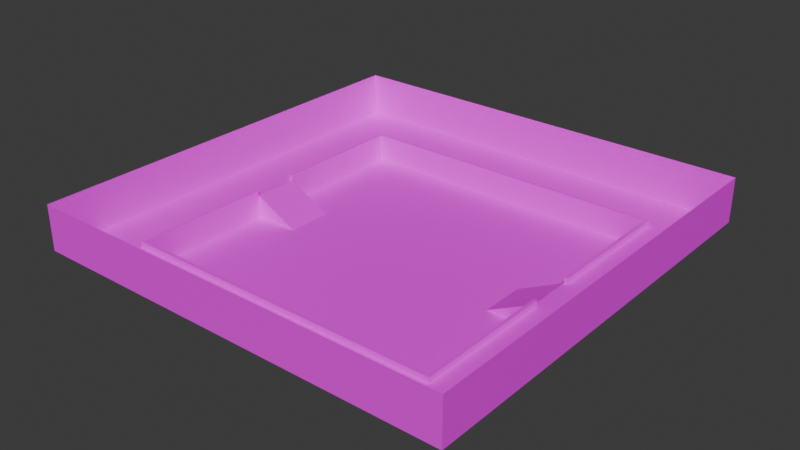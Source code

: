 # Source: testmap.blend  (saved by Blender 4.5.90; exported with 4.5.12 LTS)
import bpy
from mathutils import Matrix  # noqa: F401  (used for matrix-valued properties, if any)

bpy.ops.wm.read_factory_settings(use_empty=True)
scene = bpy.context.scene
scene.name = 'Scene'

# ---- collections
col_collection = bpy.data.collections.new('Collection'); scene.collection.children.link(col_collection)

# ---- images (referenced by path relative to the original .blend; pixels are not part of the script)
import os
ASSET_DIR = os.environ.get("B2B_ASSET_DIR", "")  # directory of the original .blend (textures are referenced by path, not embedded)
HERE = os.path.dirname(os.path.abspath(__file__))  # packed textures are extracted next to this script under _unpacked/

def load_image(name, relpath, width, height, colorspace="sRGB"):
    """Load a texture the original file referenced (path relative to the .blend, or extracted next to this script)."""
    p = next((c for c in (os.path.join(HERE, relpath), os.path.join(ASSET_DIR, relpath)) if relpath and os.path.exists(c)), "")
    if p:
        img = bpy.data.images.load(p, check_existing=True)
        img.name = name
    else:  # same state as the original file: an image datablock whose file is absent (Cycles renders it pink)
        img = bpy.data.images.new(name, width, height)
        img.source = "FILE"
        img.filepath = "//" + (relpath or name)
    img.colorspace_settings.name = colorspace
    return img
img_ao = load_image('AO', 'textures/AO.png', 1024, 1024, 'sRGB')

# ---- materials (node trees are filled in below, after node groups)
mat_ao = bpy.data.materials.new('AO')

# ---- material node trees
mat_ao.use_nodes = True; mat_ao.node_tree.nodes.clear()
_N = mat_ao.node_tree.nodes; _L = mat_ao.node_tree.links
n0 = _N.new('ShaderNodeBsdfPrincipled'); n0.name = 'Principled BSDF'; n0.location = (-200, 100)
n1 = _N.new('ShaderNodeOutputMaterial'); n1.name = 'Material Output'; n1.location = (200, 100)
n2 = _N.new('ShaderNodeTexImage'); n2.name = 'Image Texture'; n2.location = (-490, 80)
n2.image = img_ao
_L.new(n0.outputs[0], n1.inputs[0])
_L.new(n2.outputs[0], n0.inputs[0])
n1.is_active_output = True

# ---- world
world_world = bpy.data.worlds.new('World'); scene.world = world_world
world_world.use_nodes = True; world_world.node_tree.nodes.clear()
_N = world_world.node_tree.nodes; _L = world_world.node_tree.links
n0 = _N.new('ShaderNodeOutputWorld'); n0.name = 'World Output'; n0.location = (200, 100)
n1 = _N.new('ShaderNodeBackground'); n1.name = 'Background'; n1.location = (-200, 100)
n1.inputs[0].default_value = (0.05088, 0.05088, 0.05088, 1.0)
_L.new(n1.outputs[0], n0.inputs[0])
n0.is_active_output = True
world_world.color = (0.05088, 0.05088, 0.05088)
world_world.sun_shadow_jitter_overblur = 0.0

# ---- meshes
me_plane = bpy.data.meshes.new('Plane')
me_plane.from_pydata([(-14.0, -14.0, 0.0), (14.0, -14.0, 0.0), (-14.0, 14.0, 0.0), (14.0, 14.0, 0.0)], [], [(0, 1, 3, 2)])
_uv = me_plane.uv_layers.new(name='UVMap')
_uv.uv.foreach_set('vector', [0.01437, 0.8671, 0.01437, 0.5175, 0.3639, 0.5175, 0.3639, 0.8671])
me_plane.materials.append(mat_ao)
me_plane.update()
me_plane_001 = bpy.data.meshes.new('Plane.001')
me_plane_001.from_pydata([(-2.0, -2.0, 0.0), (2.0, -2.0, 2.0), (-2.0, 2.0, 0.0), (2.0, 2.0, 2.0), (2.0, -2.0, 0.0), (2.0, 2.0, 0.0)], [], [(0, 1, 3, 2), (1, 0, 4), (2, 3, 5)])
_uv = me_plane_001.uv_layers.new(name='UVMap')
_uv.uv.foreach_set('vector', [0.5175, 0.8412, 0.5175, 0.7854, 0.5674, 0.7854, 0.5674, 0.8412, 0.5398, 0.8699, 0.5398, 0.9258, 0.5175, 0.8811, 0.5686, 0.9258, 0.5686, 0.8699, 0.5909, 0.8811])
me_plane_001.materials.append(mat_ao)
me_plane_001.update()
me_plane_002 = bpy.data.meshes.new('Plane.002')
me_plane_002.from_pydata([(-14.0, -14.0, 2.0), (14.0, -14.0, 2.0), (-14.0, 14.0, 2.0), (14.0, 14.0, 2.0), (-19.0, -19.0, 2.0), (19.0, -19.0, 2.0), (-19.0, 19.0, 2.0), (19.0, 19.0, 2.0), (-19.0, -19.0, 6.0), (19.0, -19.0, 6.0), (-19.0, 19.0, 6.0), (19.0, 19.0, 6.0)], [], [(3, 7, 6, 2), (0, 4, 5, 1), (1, 5, 7, 3), (2, 6, 4, 0), (5, 9, 11, 7), (6, 10, 8, 4), (7, 11, 10, 6), (4, 8, 9, 5)])
_uv = me_plane_002.uv_layers.new(name='UVMap')
_uv.uv.foreach_set('vector', [0.4264, 0.07679, 0.4888, 0.01437, 0.4888, 0.4888, 0.4264, 0.4264, 0.07679, 0.4264, 0.01437, 0.4888, 0.01437, 0.01437, 0.07679, 0.07679, 0.07679, 0.07679, 0.01437, 0.01437, 0.4888, 0.01437, 0.4264, 0.07679, 0.4264, 0.4264, 0.4888, 0.4888, 0.01437, 0.4888, 0.07679, 0.4264, 0.7496, 0.4888, 0.6997, 0.4888, 0.6997, 0.01437, 0.7496, 0.01437, 0.8283, 0.4888, 0.7783, 0.4888, 0.7783, 0.01437, 0.8283, 0.01437, 0.907, 0.4888, 0.857, 0.4888, 0.857, 0.01437, 0.907, 0.01437, 0.9856, 0.4888, 0.9357, 0.4888, 0.9357, 0.01437, 0.9856, 0.01437])
me_plane_002.materials.append(mat_ao)
me_plane_002.update()
me_plane_003 = bpy.data.meshes.new('Plane.003')
me_plane_003.from_pydata([(-2.0, -2.0, 0.0), (2.0, -2.0, 2.0), (-2.0, 2.0, 0.0), (2.0, 2.0, 2.0), (2.0, -2.0, 0.0), (2.0, 2.0, 0.0)], [], [(0, 1, 3, 2), (2, 3, 5), (1, 0, 4)])
_uv = me_plane_003.uv_layers.new(name='UVMap')
_uv.uv.foreach_set('vector', [0.5962, 0.8412, 0.5962, 0.7854, 0.6461, 0.7854, 0.6461, 0.8412, 0.6197, 0.9258, 0.6197, 0.8699, 0.642, 0.8811, 0.792, 0.8746, 0.792, 0.9304, 0.7696, 0.8858])
me_plane_003.materials.append(mat_ao)
me_plane_003.update()
me_plane_005 = bpy.data.meshes.new('Plane.005')
me_plane_005.from_pydata([(-14.0, -14.0, 0.0), (14.0, -14.0, 0.0), (-14.0, 14.0, 0.0), (14.0, 14.0, 0.0), (-14.0, -14.0, 2.0), (14.0, -14.0, 2.0), (-14.0, 14.0, 2.0), (14.0, 14.0, 2.0), (-14.0, -14.0, 2.5), (14.0, -14.0, 2.5), (-14.0, 14.0, 2.5), (14.0, 14.0, 2.5), (-14.29, -14.29, 2.5), (14.29, -14.29, 2.5), (-14.29, 14.29, 2.5), (14.29, 14.29, 2.5), (-14.29, -14.29, 2.0), (14.29, -14.29, 2.0), (-14.29, 14.29, 2.0), (14.29, 14.29, 2.0), (-14.0, 2.0, 0.0), (-14.0, -2.0, 0.0), (-14.0, 2.0, 2.0), (-14.0, -2.0, 2.0), (-14.0, 2.0, 2.5), (-14.0, -2.0, 2.5), (-14.29, 2.0, 2.5), (-14.29, -2.0, 2.5), (-14.29, 2.0, 2.0), (-14.29, -2.0, 2.0), (14.0, -2.0, 0.0), (14.0, 2.0, 0.0), (14.0, -2.0, 2.0), (14.0, 2.0, 2.0), (14.0, -2.0, 2.5), (14.0, 2.0, 2.5), (14.29, -2.0, 2.5), (14.29, 2.0, 2.5), (14.29, -2.0, 2.0), (14.29, 2.0, 2.0)], [], [(3, 7, 6, 2), (0, 4, 5, 1), (31, 33, 7, 3), (21, 23, 4, 0), (33, 35, 11, 7), (23, 25, 8, 4), (7, 11, 10, 6), (4, 8, 9, 5), (25, 27, 12, 8), (11, 15, 14, 10), (8, 12, 13, 9), (35, 37, 15, 11), (15, 19, 18, 14), (12, 16, 17, 13), (37, 39, 19, 15), (27, 29, 16, 12), (14, 18, 28, 26), (10, 14, 26, 24), (6, 10, 24, 22), (29, 27, 25, 23), (2, 6, 22, 20), (28, 22, 24, 26), (13, 17, 38, 36), (9, 13, 36, 34), (5, 9, 34, 32), (38, 32, 34, 36), (1, 5, 32, 30), (39, 37, 35, 33)])
_uv = me_plane_005.uv_layers.new(name='UVMap')
_uv.uv.foreach_set('vector', [0.4239, 0.8671, 0.3989, 0.8671, 0.3989, 0.5175, 0.4239, 0.5175, 0.4838, 0.8671, 0.4589, 0.8671, 0.4589, 0.5175, 0.4838, 0.5175, 0.8008, 0.6673, 0.7759, 0.6673, 0.7759, 0.5175, 0.8008, 0.5175, 0.8008, 0.8459, 0.7759, 0.8459, 0.7759, 0.6961, 0.8008, 0.6961, 0.7759, 0.6673, 0.7696, 0.6673, 0.7696, 0.5175, 0.7759, 0.5175, 0.7759, 0.8459, 0.7696, 0.8459, 0.7696, 0.6961, 0.7759, 0.6961, 0.3989, 0.8671, 0.3927, 0.8671, 0.3927, 0.5175, 0.3989, 0.5175, 0.4589, 0.8671, 0.4526, 0.8671, 0.4526, 0.5175, 0.4589, 0.5175, 0.6709, 0.3675, 0.6709, 0.3711, 0.5175, 0.3711, 0.5211, 0.3675, 0.6673, 0.4035, 0.6709, 0.3999, 0.6709, 0.7566, 0.6673, 0.753, 0.5211, 0.3675, 0.5175, 0.3711, 0.5175, 0.01437, 0.5211, 0.01797, 0.5175, 0.4035, 0.5175, 0.3999, 0.6709, 0.3999, 0.6673, 0.4035, 0.6997, 0.5175, 0.7059, 0.5175, 0.7059, 0.8743, 0.6997, 0.8743, 0.7346, 0.5175, 0.7409, 0.5175, 0.7409, 0.8743, 0.7346, 0.8743, 0.8895, 0.5175, 0.8958, 0.5175, 0.8958, 0.6709, 0.8895, 0.6709, 0.8895, 0.6997, 0.8958, 0.6997, 0.8958, 0.8531, 0.8895, 0.8531, 0.9245, 0.5175, 0.9308, 0.5175, 0.9308, 0.6709, 0.9245, 0.6709, 0.6673, 0.753, 0.6709, 0.7566, 0.5175, 0.7566, 0.5175, 0.753, 0.8358, 0.6673, 0.8296, 0.6673, 0.8296, 0.5175, 0.8358, 0.5175, 0.8207, 0.8809, 0.8207, 0.8746, 0.8243, 0.8746, 0.8243, 0.8809, 0.8608, 0.6673, 0.8358, 0.6673, 0.8358, 0.5175, 0.8608, 0.5175, 0.8566, 0.8809, 0.853, 0.8809, 0.853, 0.8746, 0.8566, 0.8746, 0.9245, 0.6997, 0.9308, 0.6997, 0.9308, 0.8531, 0.9245, 0.8531, 0.5211, 0.01797, 0.5175, 0.01437, 0.6709, 0.01437, 0.6709, 0.01797, 0.8358, 0.8459, 0.8296, 0.8459, 0.8296, 0.6961, 0.8358, 0.6961, 0.8931, 0.8881, 0.8895, 0.8881, 0.8895, 0.8818, 0.8931, 0.8818, 0.8608, 0.8459, 0.8358, 0.8459, 0.8358, 0.6961, 0.8608, 0.6961, 0.01437, 0.9021, 0.01437, 0.8958, 0.01797, 0.8958, 0.01797, 0.9021])
me_plane_005.materials.append(mat_ao)
me_plane_005.update()
me_plane_006 = bpy.data.meshes.new('Plane.006')
me_plane_006.from_pydata([(-10.0, 0.0, 0.0), (-9.0, 3.0, 0.0), (0.0, 0.0, 0.0), (10.0, 0.0, 0.0), (14.0, 0.0, 2.0), (-9.0, -3.0, 0.0), (-13.0, -13.0, 0.0), (9.0, 3.0, 0.0), (-14.0, 0.0, 2.0), (9.0, -3.0, 0.0), (13.0, -13.0, 0.0), (-11.0, -3.0, 0.0), (11.0, -3.0, 0.0), (11.0, 3.0, 0.0), (-11.0, 3.0, 0.0), (0.0, -13.0, 0.0), (0.0, 13.0, 0.0), (-13.0, 13.0, 0.0), (13.0, 13.0, 0.0), (-16.0, 2.0, 2.0), (-16.0, -2.0, 2.0), (-15.0, -15.0, 2.0), (16.0, -2.0, 2.0), (15.0, -15.0, 2.0), (16.0, 2.0, 2.0), (-15.0, 15.0, 2.0), (15.0, 15.0, 2.0), (0.0, -15.0, 2.0), (0.0, 15.0, 2.0), (13.01, -15.0, 2.0), (13.01, 15.0, 2.0), (-12.97, 15.0, 2.0), (-12.97, -15.0, 2.0), (15.16, 12.92, 2.0), (15.15, -13.0, 2.0), (-15.16, 12.92, 2.0), (-15.15, -13.0, 2.0)], [(2, 0), (14, 17), (0, 1), (3, 2), (0, 5), (11, 6), (7, 3), (13, 7), (3, 9), (12, 10), (5, 11), (9, 12), (13, 18), (1, 14), (2, 5), (2, 9), (10, 15), (6, 15), (2, 15), (5, 15), (9, 15), (5, 6), (9, 10), (2, 16), (16, 17), (16, 18), (7, 16), (1, 16), (0, 8), (3, 4), (8, 19), (8, 20), (19, 20), (36, 21), (4, 22), (34, 23), (4, 24), (22, 24), (29, 23), (35, 25), (30, 26), (33, 26), (1, 17), (7, 18), (2, 7), (1, 2), (32, 27), (31, 28), (27, 29), (28, 30), (25, 31), (21, 32), (24, 33), (22, 34), (19, 35), (20, 36)], [])
_uv = me_plane_006.uv_layers.new(name='UVMap')
_uv.uv.foreach_set('vector', [])
me_plane_006.update()

# ---- objects
ob_plane = bpy.data.objects.new('Plane', me_plane)
ob_plane_001 = bpy.data.objects.new('Plane.001', me_plane_001)
ob_plane_002 = bpy.data.objects.new('Plane.002', me_plane_002)
ob_plane_003 = bpy.data.objects.new('Plane.003', me_plane_003)
ob_plane_004 = bpy.data.objects.new('Plane.004', me_plane_005)
ob_navmesh = bpy.data.objects.new('__navmesh', me_plane_006)

# ---- transforms, parenting, visibility, modifiers, constraints
ob_plane.location = (0.0, 0.0, 0.0)
ob_plane_001.location = (12.0, 0.0, 0.0)
ob_plane_002.location = (0.0, 0.0, 0.0)
ob_plane_003.location = (-12.0, 0.0, 0.0)
ob_plane_003.rotation_euler = (0.0, -0.0, -3.142)
ob_plane_004.location = (0.0, 0.0, 0.0)
ob_navmesh.location = (0.0, 0.0, 0.0)

# ---- collection membership
col_collection.objects.link(ob_plane)
col_collection.objects.link(ob_plane_001)
col_collection.objects.link(ob_plane_002)
col_collection.objects.link(ob_plane_003)
col_collection.objects.link(ob_plane_004)
col_collection.objects.link(ob_navmesh)

# ---- scene / render settings (as saved in the file)
scene.frame_start = 1; scene.frame_end = 250; scene.frame_set(1)
scene.render.engine = 'CYCLES'
scene.cycles.samples = 16384
scene.cycles.adaptive_threshold = 0.005
scene.cycles.bake_type = 'AO'
bpy.context.view_layer.update()

# ---- added for rendering (the .blend has no active camera and no usable light): camera, sun
cam_auto = bpy.data.cameras.new('AutoCamera')
cam_auto.lens = 50.0
cam_auto.sensor_width = 36.0
cam_auto.clip_end = 1000.0
ob_auto_camera = bpy.data.objects.new('AutoCamera', cam_auto)
scene.collection.objects.link(ob_auto_camera)
ob_auto_camera.location = (50.0306, -60.0367, 43.0245)
ob_auto_camera.rotation_euler = (1.09748, -7.21219e-08, 0.694738)
scene.camera = ob_auto_camera
light_auto_sun = bpy.data.lights.new('AutoSun', 'SUN')
light_auto_sun.energy = 3.0
light_auto_sun.angle = 0.0523599
ob_auto_sun = bpy.data.objects.new('AutoSun', light_auto_sun)
scene.collection.objects.link(ob_auto_sun)
ob_auto_sun.rotation_euler = (0.872665, 0.174533, 0.523599)
bpy.context.view_layer.update()
